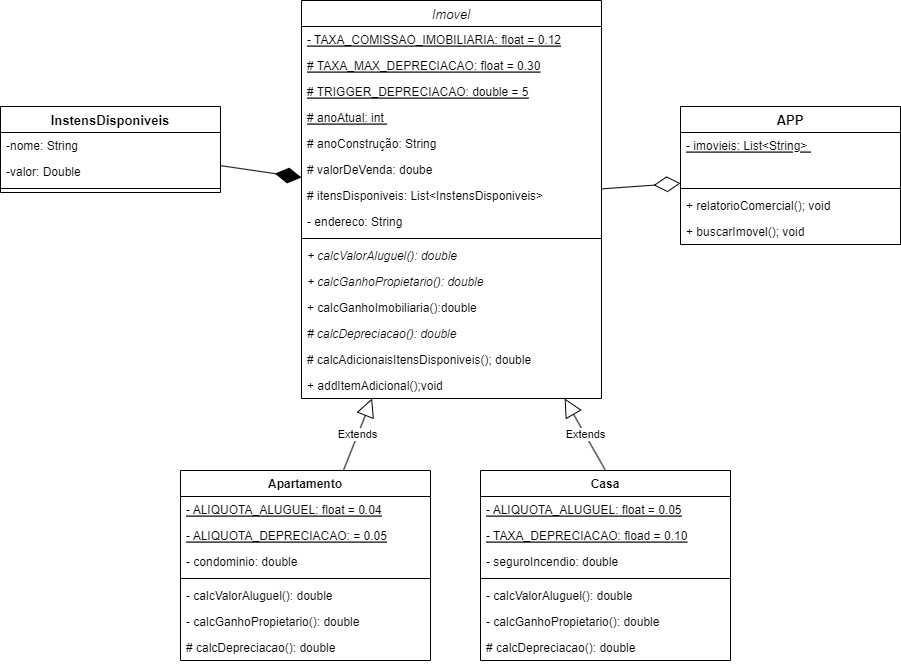

The diagram above was exported from draw.io. Its source (the exported page's mxGraphModel, read from the mxfile embedded in the PNG):
<mxGraphModel dx="1781" dy="1825" grid="1" gridSize="10" guides="1" tooltips="1" connect="1" arrows="1" fold="1" page="1" pageScale="1" pageWidth="827" pageHeight="1169" math="0" shadow="0">
  <root>
    <mxCell id="0" />
    <mxCell id="1" parent="0" />
    <mxCell id="NPJG7mD3QOWVBxm4tVdt-2" value="Imovel" style="swimlane;fontStyle=2;align=center;verticalAlign=top;childLayout=stackLayout;horizontal=1;startSize=26;horizontalStack=0;resizeParent=1;resizeParentMax=0;resizeLast=0;collapsible=1;marginBottom=0;fontSize=13;" parent="1" vertex="1">
      <mxGeometry x="291" y="-110" width="300" height="398" as="geometry" />
    </mxCell>
    <mxCell id="NPJG7mD3QOWVBxm4tVdt-72" value="- TAXA_COMISSAO_IMOBILIARIA: float = 0.12" style="text;strokeColor=none;fillColor=none;align=left;verticalAlign=top;spacingLeft=4;spacingRight=4;overflow=hidden;rotatable=0;points=[[0,0.5],[1,0.5]];portConstraint=eastwest;shadow=0;fontStyle=4" parent="NPJG7mD3QOWVBxm4tVdt-2" vertex="1">
      <mxGeometry y="26" width="300" height="26" as="geometry" />
    </mxCell>
    <mxCell id="0yZaRweIdktJyx501Hdi-37" value="# TAXA_MAX_DEPRECIACAO: float = 0.30" style="text;strokeColor=none;fillColor=none;align=left;verticalAlign=top;spacingLeft=4;spacingRight=4;overflow=hidden;rotatable=0;points=[[0,0.5],[1,0.5]];portConstraint=eastwest;shadow=0;fontStyle=4" parent="NPJG7mD3QOWVBxm4tVdt-2" vertex="1">
      <mxGeometry y="52" width="300" height="26" as="geometry" />
    </mxCell>
    <mxCell id="NxVUXpiWj4kAhJcI6WHI-5" value="# TRIGGER_DEPRECIACAO: double = 5" style="text;strokeColor=none;fillColor=none;align=left;verticalAlign=top;spacingLeft=4;spacingRight=4;overflow=hidden;rotatable=0;points=[[0,0.5],[1,0.5]];portConstraint=eastwest;shadow=0;fontStyle=4" parent="NPJG7mD3QOWVBxm4tVdt-2" vertex="1">
      <mxGeometry y="78" width="300" height="26" as="geometry" />
    </mxCell>
    <mxCell id="NxVUXpiWj4kAhJcI6WHI-3" value="# anoAtual: int " style="text;strokeColor=none;fillColor=none;align=left;verticalAlign=top;spacingLeft=4;spacingRight=4;overflow=hidden;rotatable=0;points=[[0,0.5],[1,0.5]];portConstraint=eastwest;shadow=0;fontStyle=4" parent="NPJG7mD3QOWVBxm4tVdt-2" vertex="1">
      <mxGeometry y="104" width="300" height="26" as="geometry" />
    </mxCell>
    <mxCell id="NPJG7mD3QOWVBxm4tVdt-17" value="# anoConstrução: String" style="text;strokeColor=none;fillColor=none;align=left;verticalAlign=top;spacingLeft=4;spacingRight=4;overflow=hidden;rotatable=0;points=[[0,0.5],[1,0.5]];portConstraint=eastwest;shadow=0;fontStyle=0" parent="NPJG7mD3QOWVBxm4tVdt-2" vertex="1">
      <mxGeometry y="130" width="300" height="26" as="geometry" />
    </mxCell>
    <mxCell id="NPJG7mD3QOWVBxm4tVdt-14" value="# valorDeVenda: doube" style="text;strokeColor=none;fillColor=none;align=left;verticalAlign=top;spacingLeft=4;spacingRight=4;overflow=hidden;rotatable=0;points=[[0,0.5],[1,0.5]];portConstraint=eastwest;" parent="NPJG7mD3QOWVBxm4tVdt-2" vertex="1">
      <mxGeometry y="156" width="300" height="26" as="geometry" />
    </mxCell>
    <mxCell id="NPJG7mD3QOWVBxm4tVdt-65" value="# itensDisponiveis: List&lt;InstensDisponiveis&gt; " style="text;strokeColor=none;fillColor=none;align=left;verticalAlign=top;spacingLeft=4;spacingRight=4;overflow=hidden;rotatable=0;points=[[0,0.5],[1,0.5]];portConstraint=eastwest;" parent="NPJG7mD3QOWVBxm4tVdt-2" vertex="1">
      <mxGeometry y="182" width="300" height="26" as="geometry" />
    </mxCell>
    <mxCell id="NPJG7mD3QOWVBxm4tVdt-15" value="- endereco: String" style="text;strokeColor=none;fillColor=none;align=left;verticalAlign=top;spacingLeft=4;spacingRight=4;overflow=hidden;rotatable=0;points=[[0,0.5],[1,0.5]];portConstraint=eastwest;" parent="NPJG7mD3QOWVBxm4tVdt-2" vertex="1">
      <mxGeometry y="208" width="300" height="26" as="geometry" />
    </mxCell>
    <mxCell id="NPJG7mD3QOWVBxm4tVdt-4" value="" style="line;strokeWidth=1;fillColor=none;align=left;verticalAlign=middle;spacingTop=-1;spacingLeft=3;spacingRight=3;rotatable=0;labelPosition=right;points=[];portConstraint=eastwest;strokeColor=inherit;" parent="NPJG7mD3QOWVBxm4tVdt-2" vertex="1">
      <mxGeometry y="234" width="300" height="8" as="geometry" />
    </mxCell>
    <mxCell id="NPJG7mD3QOWVBxm4tVdt-78" value="+ calcValorAluguel(): double" style="text;strokeColor=none;fillColor=none;align=left;verticalAlign=top;spacingLeft=4;spacingRight=4;overflow=hidden;rotatable=0;points=[[0,0.5],[1,0.5]];portConstraint=eastwest;fontStyle=2" parent="NPJG7mD3QOWVBxm4tVdt-2" vertex="1">
      <mxGeometry y="242" width="300" height="26" as="geometry" />
    </mxCell>
    <mxCell id="NxVUXpiWj4kAhJcI6WHI-12" value="+ calcGanhoPropietario(): double" style="text;strokeColor=none;fillColor=none;align=left;verticalAlign=top;spacingLeft=4;spacingRight=4;overflow=hidden;rotatable=0;points=[[0,0.5],[1,0.5]];portConstraint=eastwest;fontStyle=2" parent="NPJG7mD3QOWVBxm4tVdt-2" vertex="1">
      <mxGeometry y="268" width="300" height="26" as="geometry" />
    </mxCell>
    <mxCell id="0yZaRweIdktJyx501Hdi-26" value="+ calcGanhoImobiliaria():double" style="text;strokeColor=none;fillColor=none;align=left;verticalAlign=top;spacingLeft=4;spacingRight=4;overflow=hidden;rotatable=0;points=[[0,0.5],[1,0.5]];portConstraint=eastwest;fontStyle=0" parent="NPJG7mD3QOWVBxm4tVdt-2" vertex="1">
      <mxGeometry y="294" width="300" height="26" as="geometry" />
    </mxCell>
    <mxCell id="NPJG7mD3QOWVBxm4tVdt-74" value="# calcDepreciacao(): double" style="text;strokeColor=none;fillColor=none;align=left;verticalAlign=top;spacingLeft=4;spacingRight=4;overflow=hidden;rotatable=0;points=[[0,0.5],[1,0.5]];portConstraint=eastwest;fontStyle=2" parent="NPJG7mD3QOWVBxm4tVdt-2" vertex="1">
      <mxGeometry y="320" width="300" height="26" as="geometry" />
    </mxCell>
    <mxCell id="NxVUXpiWj4kAhJcI6WHI-11" value="# calcAdicionaisItensDisponiveis(); double" style="text;strokeColor=none;fillColor=none;align=left;verticalAlign=top;spacingLeft=4;spacingRight=4;overflow=hidden;rotatable=0;points=[[0,0.5],[1,0.5]];portConstraint=eastwest;fontStyle=0" parent="NPJG7mD3QOWVBxm4tVdt-2" vertex="1">
      <mxGeometry y="346" width="300" height="26" as="geometry" />
    </mxCell>
    <mxCell id="KgybD2NkIVu5NqHdKEvN-1" value="+ addItemAdicional();void" style="text;strokeColor=none;fillColor=none;align=left;verticalAlign=top;spacingLeft=4;spacingRight=4;overflow=hidden;rotatable=0;points=[[0,0.5],[1,0.5]];portConstraint=eastwest;fontStyle=0" parent="NPJG7mD3QOWVBxm4tVdt-2" vertex="1">
      <mxGeometry y="372" width="300" height="26" as="geometry" />
    </mxCell>
    <mxCell id="NPJG7mD3QOWVBxm4tVdt-10" value="Apartamento" style="swimlane;fontStyle=1;align=center;verticalAlign=top;childLayout=stackLayout;horizontal=1;startSize=26;horizontalStack=0;resizeParent=1;resizeParentMax=0;resizeLast=0;collapsible=1;marginBottom=0;" parent="1" vertex="1">
      <mxGeometry x="170" y="360" width="250" height="190" as="geometry" />
    </mxCell>
    <mxCell id="NPJG7mD3QOWVBxm4tVdt-11" value="- ALIQUOTA_ALUGUEL: float = 0.04" style="text;strokeColor=none;fillColor=none;align=left;verticalAlign=top;spacingLeft=4;spacingRight=4;overflow=hidden;rotatable=0;points=[[0,0.5],[1,0.5]];portConstraint=eastwest;fontStyle=4" parent="NPJG7mD3QOWVBxm4tVdt-10" vertex="1">
      <mxGeometry y="26" width="250" height="26" as="geometry" />
    </mxCell>
    <mxCell id="0yZaRweIdktJyx501Hdi-11" value="- ALIQUOTA_DEPRECIACAO: = 0.05" style="text;strokeColor=none;fillColor=none;align=left;verticalAlign=top;spacingLeft=4;spacingRight=4;overflow=hidden;rotatable=0;points=[[0,0.5],[1,0.5]];portConstraint=eastwest;fontStyle=4" parent="NPJG7mD3QOWVBxm4tVdt-10" vertex="1">
      <mxGeometry y="52" width="250" height="26" as="geometry" />
    </mxCell>
    <mxCell id="NPJG7mD3QOWVBxm4tVdt-21" value="- condominio: double" style="text;strokeColor=none;fillColor=none;align=left;verticalAlign=top;spacingLeft=4;spacingRight=4;overflow=hidden;rotatable=0;points=[[0,0.5],[1,0.5]];portConstraint=eastwest;" parent="NPJG7mD3QOWVBxm4tVdt-10" vertex="1">
      <mxGeometry y="78" width="250" height="26" as="geometry" />
    </mxCell>
    <mxCell id="NPJG7mD3QOWVBxm4tVdt-12" value="" style="line;strokeWidth=1;fillColor=none;align=left;verticalAlign=middle;spacingTop=-1;spacingLeft=3;spacingRight=3;rotatable=0;labelPosition=right;points=[];portConstraint=eastwest;strokeColor=inherit;" parent="NPJG7mD3QOWVBxm4tVdt-10" vertex="1">
      <mxGeometry y="104" width="250" height="8" as="geometry" />
    </mxCell>
    <mxCell id="0yZaRweIdktJyx501Hdi-34" value="- calcValorAluguel(): double" style="text;strokeColor=none;fillColor=none;align=left;verticalAlign=top;spacingLeft=4;spacingRight=4;overflow=hidden;rotatable=0;points=[[0,0.5],[1,0.5]];portConstraint=eastwest;" parent="NPJG7mD3QOWVBxm4tVdt-10" vertex="1">
      <mxGeometry y="112" width="250" height="26" as="geometry" />
    </mxCell>
    <mxCell id="NxVUXpiWj4kAhJcI6WHI-10" value="- calcGanhoPropietario(): double" style="text;strokeColor=none;fillColor=none;align=left;verticalAlign=top;spacingLeft=4;spacingRight=4;overflow=hidden;rotatable=0;points=[[0,0.5],[1,0.5]];portConstraint=eastwest;" parent="NPJG7mD3QOWVBxm4tVdt-10" vertex="1">
      <mxGeometry y="138" width="250" height="26" as="geometry" />
    </mxCell>
    <mxCell id="0yZaRweIdktJyx501Hdi-39" value="# calcDepreciacao(): double" style="text;strokeColor=none;fillColor=none;align=left;verticalAlign=top;spacingLeft=4;spacingRight=4;overflow=hidden;rotatable=0;points=[[0,0.5],[1,0.5]];portConstraint=eastwest;" parent="NPJG7mD3QOWVBxm4tVdt-10" vertex="1">
      <mxGeometry y="164" width="250" height="26" as="geometry" />
    </mxCell>
    <mxCell id="NPJG7mD3QOWVBxm4tVdt-28" value="Casa" style="swimlane;fontStyle=1;align=center;verticalAlign=top;childLayout=stackLayout;horizontal=1;startSize=26;horizontalStack=0;resizeParent=1;resizeParentMax=0;resizeLast=0;collapsible=1;marginBottom=0;" parent="1" vertex="1">
      <mxGeometry x="470" y="360" width="250" height="190" as="geometry" />
    </mxCell>
    <mxCell id="NPJG7mD3QOWVBxm4tVdt-29" value="- ALIQUOTA_ALUGUEL: float = 0.05" style="text;strokeColor=none;fillColor=none;align=left;verticalAlign=top;spacingLeft=4;spacingRight=4;overflow=hidden;rotatable=0;points=[[0,0.5],[1,0.5]];portConstraint=eastwest;fontStyle=4" parent="NPJG7mD3QOWVBxm4tVdt-28" vertex="1">
      <mxGeometry y="26" width="250" height="26" as="geometry" />
    </mxCell>
    <mxCell id="0yZaRweIdktJyx501Hdi-10" value="- TAXA_DEPRECIACAO: fload = 0.10" style="text;strokeColor=none;fillColor=none;align=left;verticalAlign=top;spacingLeft=4;spacingRight=4;overflow=hidden;rotatable=0;points=[[0,0.5],[1,0.5]];portConstraint=eastwest;fontStyle=4" parent="NPJG7mD3QOWVBxm4tVdt-28" vertex="1">
      <mxGeometry y="52" width="250" height="26" as="geometry" />
    </mxCell>
    <mxCell id="NPJG7mD3QOWVBxm4tVdt-31" value="- seguroIncendio: double" style="text;strokeColor=none;fillColor=none;align=left;verticalAlign=top;spacingLeft=4;spacingRight=4;overflow=hidden;rotatable=0;points=[[0,0.5],[1,0.5]];portConstraint=eastwest;" parent="NPJG7mD3QOWVBxm4tVdt-28" vertex="1">
      <mxGeometry y="78" width="250" height="26" as="geometry" />
    </mxCell>
    <mxCell id="NPJG7mD3QOWVBxm4tVdt-33" value="" style="line;strokeWidth=1;fillColor=none;align=left;verticalAlign=middle;spacingTop=-1;spacingLeft=3;spacingRight=3;rotatable=0;labelPosition=right;points=[];portConstraint=eastwest;strokeColor=inherit;" parent="NPJG7mD3QOWVBxm4tVdt-28" vertex="1">
      <mxGeometry y="104" width="250" height="8" as="geometry" />
    </mxCell>
    <mxCell id="0yZaRweIdktJyx501Hdi-35" value="- calcValorAluguel(): double" style="text;strokeColor=none;fillColor=none;align=left;verticalAlign=top;spacingLeft=4;spacingRight=4;overflow=hidden;rotatable=0;points=[[0,0.5],[1,0.5]];portConstraint=eastwest;" parent="NPJG7mD3QOWVBxm4tVdt-28" vertex="1">
      <mxGeometry y="112" width="250" height="26" as="geometry" />
    </mxCell>
    <mxCell id="NxVUXpiWj4kAhJcI6WHI-9" value="- calcGanhoPropietario(): double" style="text;strokeColor=none;fillColor=none;align=left;verticalAlign=top;spacingLeft=4;spacingRight=4;overflow=hidden;rotatable=0;points=[[0,0.5],[1,0.5]];portConstraint=eastwest;" parent="NPJG7mD3QOWVBxm4tVdt-28" vertex="1">
      <mxGeometry y="138" width="250" height="26" as="geometry" />
    </mxCell>
    <mxCell id="0yZaRweIdktJyx501Hdi-40" value="# calcDepreciacao(): double" style="text;strokeColor=none;fillColor=none;align=left;verticalAlign=top;spacingLeft=4;spacingRight=4;overflow=hidden;rotatable=0;points=[[0,0.5],[1,0.5]];portConstraint=eastwest;" parent="NPJG7mD3QOWVBxm4tVdt-28" vertex="1">
      <mxGeometry y="164" width="250" height="26" as="geometry" />
    </mxCell>
    <mxCell id="NPJG7mD3QOWVBxm4tVdt-44" value="APP" style="swimlane;fontStyle=1;align=center;verticalAlign=top;childLayout=stackLayout;horizontal=1;startSize=26;horizontalStack=0;resizeParent=1;resizeParentMax=0;resizeLast=0;collapsible=1;marginBottom=0;fontSize=13;" parent="1" vertex="1">
      <mxGeometry x="670" y="-4" width="220" height="138" as="geometry" />
    </mxCell>
    <mxCell id="NPJG7mD3QOWVBxm4tVdt-45" value="- imovieis: List&lt;String&gt; " style="text;strokeColor=none;fillColor=none;align=left;verticalAlign=top;spacingLeft=4;spacingRight=4;overflow=hidden;rotatable=0;points=[[0,0.5],[1,0.5]];portConstraint=eastwest;shadow=0;fontStyle=4" parent="NPJG7mD3QOWVBxm4tVdt-44" vertex="1">
      <mxGeometry y="26" width="220" height="26" as="geometry" />
    </mxCell>
    <mxCell id="NPJG7mD3QOWVBxm4tVdt-71" style="text;strokeColor=none;fillColor=none;align=left;verticalAlign=top;spacingLeft=4;spacingRight=4;overflow=hidden;rotatable=0;points=[[0,0.5],[1,0.5]];portConstraint=eastwest;shadow=0;fontStyle=4" parent="NPJG7mD3QOWVBxm4tVdt-44" vertex="1">
      <mxGeometry y="52" width="220" height="26" as="geometry" />
    </mxCell>
    <mxCell id="NPJG7mD3QOWVBxm4tVdt-50" value="" style="line;strokeWidth=1;fillColor=none;align=left;verticalAlign=middle;spacingTop=-1;spacingLeft=3;spacingRight=3;rotatable=0;labelPosition=right;points=[];portConstraint=eastwest;strokeColor=inherit;" parent="NPJG7mD3QOWVBxm4tVdt-44" vertex="1">
      <mxGeometry y="78" width="220" height="8" as="geometry" />
    </mxCell>
    <mxCell id="NPJG7mD3QOWVBxm4tVdt-53" value="+ relatorioComercial(); void&#10;" style="text;strokeColor=none;fillColor=none;align=left;verticalAlign=top;spacingLeft=4;spacingRight=4;overflow=hidden;rotatable=0;points=[[0,0.5],[1,0.5]];portConstraint=eastwest;" parent="NPJG7mD3QOWVBxm4tVdt-44" vertex="1">
      <mxGeometry y="86" width="220" height="26" as="geometry" />
    </mxCell>
    <mxCell id="NPJG7mD3QOWVBxm4tVdt-54" value="+ buscarImovel(); void" style="text;strokeColor=none;fillColor=none;align=left;verticalAlign=top;spacingLeft=4;spacingRight=4;overflow=hidden;rotatable=0;points=[[0,0.5],[1,0.5]];portConstraint=eastwest;" parent="NPJG7mD3QOWVBxm4tVdt-44" vertex="1">
      <mxGeometry y="112" width="220" height="26" as="geometry" />
    </mxCell>
    <mxCell id="0yZaRweIdktJyx501Hdi-4" value="Extends" style="endArrow=block;endSize=16;endFill=0;html=1;rounded=0;" parent="1" source="NPJG7mD3QOWVBxm4tVdt-10" target="NPJG7mD3QOWVBxm4tVdt-2" edge="1">
      <mxGeometry width="160" relative="1" as="geometry">
        <mxPoint x="431" y="350" as="sourcePoint" />
        <mxPoint x="422" y="266" as="targetPoint" />
      </mxGeometry>
    </mxCell>
    <mxCell id="0yZaRweIdktJyx501Hdi-8" value="Extends" style="endArrow=block;endSize=16;endFill=0;html=1;rounded=0;exitX=0.5;exitY=0;exitDx=0;exitDy=0;" parent="1" source="NPJG7mD3QOWVBxm4tVdt-28" target="NPJG7mD3QOWVBxm4tVdt-2" edge="1">
      <mxGeometry width="160" relative="1" as="geometry">
        <mxPoint x="421" y="260" as="sourcePoint" />
        <mxPoint x="451" y="270" as="targetPoint" />
      </mxGeometry>
    </mxCell>
    <mxCell id="0yZaRweIdktJyx501Hdi-12" value="InstensDisponiveis" style="swimlane;fontStyle=1;align=center;verticalAlign=top;childLayout=stackLayout;horizontal=1;startSize=26;horizontalStack=0;resizeParent=1;resizeParentMax=0;resizeLast=0;collapsible=1;marginBottom=0;fontSize=13;" parent="1" vertex="1">
      <mxGeometry x="-10" y="-4" width="220" height="86" as="geometry" />
    </mxCell>
    <mxCell id="0yZaRweIdktJyx501Hdi-13" value="-nome: String" style="text;strokeColor=none;fillColor=none;align=left;verticalAlign=top;spacingLeft=4;spacingRight=4;overflow=hidden;rotatable=0;points=[[0,0.5],[1,0.5]];portConstraint=eastwest;shadow=0;fontStyle=0" parent="0yZaRweIdktJyx501Hdi-12" vertex="1">
      <mxGeometry y="26" width="220" height="26" as="geometry" />
    </mxCell>
    <mxCell id="0yZaRweIdktJyx501Hdi-14" value="-valor: Double" style="text;strokeColor=none;fillColor=none;align=left;verticalAlign=top;spacingLeft=4;spacingRight=4;overflow=hidden;rotatable=0;points=[[0,0.5],[1,0.5]];portConstraint=eastwest;shadow=0;fontStyle=0" parent="0yZaRweIdktJyx501Hdi-12" vertex="1">
      <mxGeometry y="52" width="220" height="26" as="geometry" />
    </mxCell>
    <mxCell id="0yZaRweIdktJyx501Hdi-15" value="" style="line;strokeWidth=1;fillColor=none;align=left;verticalAlign=middle;spacingTop=-1;spacingLeft=3;spacingRight=3;rotatable=0;labelPosition=right;points=[];portConstraint=eastwest;strokeColor=inherit;" parent="0yZaRweIdktJyx501Hdi-12" vertex="1">
      <mxGeometry y="78" width="220" height="8" as="geometry" />
    </mxCell>
    <mxCell id="0yZaRweIdktJyx501Hdi-24" value="" style="endArrow=diamondThin;endFill=0;endSize=24;html=1;rounded=0;" parent="1" source="NPJG7mD3QOWVBxm4tVdt-2" target="NPJG7mD3QOWVBxm4tVdt-44" edge="1">
      <mxGeometry width="160" relative="1" as="geometry">
        <mxPoint x="610" y="220" as="sourcePoint" />
        <mxPoint x="770" y="220" as="targetPoint" />
      </mxGeometry>
    </mxCell>
    <mxCell id="0yZaRweIdktJyx501Hdi-25" value="" style="endArrow=diamondThin;endFill=1;endSize=24;html=1;rounded=0;" parent="1" source="0yZaRweIdktJyx501Hdi-12" target="NPJG7mD3QOWVBxm4tVdt-2" edge="1">
      <mxGeometry width="160" relative="1" as="geometry">
        <mxPoint x="340" y="170" as="sourcePoint" />
        <mxPoint x="500" y="170" as="targetPoint" />
      </mxGeometry>
    </mxCell>
  </root>
</mxGraphModel>